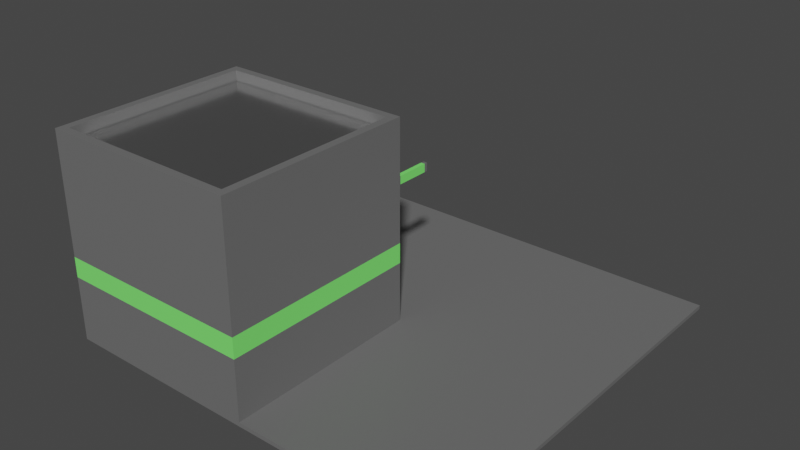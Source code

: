 # Source: elevatorTile.blend  (saved by Blender 3.6.11; exported with 4.5.12 LTS)
import bpy
from mathutils import Matrix  # noqa: F401  (used for matrix-valued properties, if any)

bpy.ops.wm.read_factory_settings(use_empty=True)
scene = bpy.context.scene
scene.name = 'Scene'

# ---- materials (node trees are filled in below, after node groups)
mat_concrete = bpy.data.materials.new('concrete')
mat_concrete.use_transparent_shadow = False
mat_exit = bpy.data.materials.new('exit')
mat_exit.alpha_threshold = 0.0
mat_exit.use_transparent_shadow = False
mat_exit.roughness = 0.5
mat_exit.line_color = (0.0, 0.0, 0.0, 1.0)
mat_elavator = bpy.data.materials.new('elavator')
mat_elavator.use_transparent_shadow = False

# ---- material node trees
mat_concrete.use_nodes = True; mat_concrete.node_tree.nodes.clear()
_N = mat_concrete.node_tree.nodes; _L = mat_concrete.node_tree.links
n0 = _N.new('ShaderNodeBsdfPrincipled'); n0.name = 'Principled BSDF'; n0.location = (10, 300)
n0.distribution = 'GGX'
n0.subsurface_method = 'RANDOM_WALK_SKIN'
n0.inputs[0].default_value = (0.15, 0.15, 0.15, 1.0)
n0.inputs[3].default_value = 1.45
n0.inputs[27].default_value = (0.0, 0.0, 0.0, 1.0)
n0.inputs[28].default_value = 1.0
n1 = _N.new('ShaderNodeOutputMaterial'); n1.name = 'Material Output'; n1.location = (300, 300)
_L.new(n0.outputs[0], n1.inputs[0])
n1.is_active_output = True
mat_exit.use_nodes = True; mat_exit.node_tree.nodes.clear()
_N = mat_exit.node_tree.nodes; _L = mat_exit.node_tree.links
n0 = _N.new('ShaderNodeOutputMaterial'); n0.name = 'Material Output'; n0.location = (300, 300)
n1 = _N.new('ShaderNodeBsdfPrincipled'); n1.name = 'Principled BSDF'; n1.location = (10, 300)
n1.distribution = 'GGX'
n1.subsurface_method = 'RANDOM_WALK_SKIN'
n1.inputs[0].default_value = (0.2136, 1.0, 0.1666, 1.0)
n1.inputs[3].default_value = 1.45
n1.inputs[27].default_value = (0.0, 0.0, 0.0, 1.0)
n1.inputs[28].default_value = 1.0
_L.new(n1.outputs[0], n0.inputs[0])
n0.is_active_output = True
mat_elavator.use_nodes = True; mat_elavator.node_tree.nodes.clear()
_N = mat_elavator.node_tree.nodes; _L = mat_elavator.node_tree.links
n0 = _N.new('ShaderNodeBsdfPrincipled'); n0.name = 'Principled BSDF'; n0.location = (10, 300)
n0.distribution = 'GGX'
n0.subsurface_method = 'RANDOM_WALK_SKIN'
n0.inputs[1].default_value = 1.0
n0.inputs[2].default_value = 0.2
n0.inputs[3].default_value = 1.45
n0.inputs[27].default_value = (0.0, 0.0, 0.0, 1.0)
n0.inputs[28].default_value = 1.0
n1 = _N.new('ShaderNodeOutputMaterial'); n1.name = 'Material Output'; n1.location = (300, 300)
_L.new(n0.outputs[0], n1.inputs[0])
n1.is_active_output = True

# ---- world
world_world = bpy.data.worlds.new('World'); scene.world = world_world
world_world.use_nodes = True; world_world.node_tree.nodes.clear()
_N = world_world.node_tree.nodes; _L = world_world.node_tree.links
n0 = _N.new('ShaderNodeOutputWorld'); n0.name = 'World Output'; n0.location = (300, 300)
n1 = _N.new('ShaderNodeBackground'); n1.name = 'Background'; n1.location = (10, 300)
n1.inputs[0].default_value = (0.05088, 0.05088, 0.05088, 1.0)
_L.new(n1.outputs[0], n0.inputs[0])
n0.is_active_output = True
world_world.color = (0.05088, 0.05088, 0.05088)
world_world.use_sun_shadow = False
world_world.sun_shadow_jitter_overblur = 0.0

# ---- meshes
me_cube_001 = bpy.data.meshes.new('Cube.001')
me_cube_001.from_pydata([(-5.0, -5.0, -0.1), (-5.0, -5.0, 1.118e-08), (-5.0, 5.0, -0.1), (-5.0, 5.0, 1.118e-08), (5.0, -5.0, -0.1), (5.0, -5.0, 1.118e-08), (5.0, 5.0, -0.1), (5.0, 5.0, 1.118e-08)], [], [(0, 1, 3, 2), (2, 3, 7, 6), (6, 7, 5, 4), (4, 5, 1, 0), (2, 6, 4, 0), (7, 3, 1, 5)])
_uv = me_cube_001.uv_layers.new(name='UVMap')
_uv.uv.foreach_set('vector', [0.375, 0.0, 0.625, 0.0, 0.625, 0.25, 0.375, 0.25, 0.375, 0.25, 0.625, 0.25, 0.625, 0.5, 0.375, 0.5, 0.375, 0.5, 0.625, 0.5, 0.625, 0.75, 0.375, 0.75, 0.375, 0.75, 0.625, 0.75, 0.625, 1.0, 0.375, 1.0, 0.125, 0.5, 0.375, 0.5, 0.375, 0.75, 0.125, 0.75, 0.625, 0.5, 0.875, 0.5, 0.875, 0.75, 0.625, 0.75])
me_cube_001.materials.append(mat_concrete)
me_cube_001.update()
me_plane = bpy.data.meshes.new('Plane')
me_plane.from_pydata([(-5.0, -5.0, 0.0), (0.0, -5.0, 0.0), (-5.0, 0.0, 0.0), (0.0, 0.0, 0.0), (-4.8, -4.8, 5.0), (-0.2, -4.8, 5.0), (-4.8, -0.2, 5.0), (-0.2, -0.2, 5.0), (-5.0, 0.0, 5.0), (-5.0, -5.0, 5.0), (0.0, -5.0, 5.0), (0.0, 0.0, 5.0), (-4.8, -4.8, 0.0), (-0.2, -4.8, 0.0), (-4.8, -0.2, 0.0), (-0.2, -0.2, 0.0), (-4.8, -0.2, 2.0), (-0.2, -0.2, 2.0), (-0.2, -4.8, 2.0), (-4.8, -4.8, 2.0), (-5.0, 0.0, 2.0), (0.0, 0.0, 2.0), (0.0, -5.0, 2.0), (-5.0, -5.0, 2.0), (-1.5, 0.0, 0.0), (-3.5, 0.0, 0.0), (-1.5, 0.0, 5.0), (-3.5, 0.0, 5.0), (-1.5, -0.2, 5.0), (-3.5, -0.2, 5.0), (-1.5, -0.2, 0.0), (-3.5, -0.2, 0.0), (-3.5, -0.2, 2.0), (-1.5, -0.2, 2.0), (-3.5, 0.0, 2.0), (-1.5, 0.0, 2.0), (-3.0, -0.05, 3.4), (-3.0, -0.05, 3.6), (-3.0, 0.05, 3.4), (-3.0, 0.05, 3.6), (-2.0, -0.05, 3.4), (-2.0, -0.05, 3.6), (-2.0, 0.05, 3.4), (-2.0, 0.05, 3.6), (-2.083, 0.05, 3.4), (-2.917, 0.05, 3.4), (-2.917, 0.05, 3.6), (-2.083, 0.05, 3.6), (-2.917, -0.05, 3.4), (-2.083, -0.05, 3.4), (-2.083, -0.05, 3.6), (-2.917, -0.05, 3.6), (0.0, 0.0, 1.5), (-5.0, -5.0, 1.5), (-4.8, -0.2, 1.5), (-0.2, -4.8, 1.5), (-0.2, -0.2, 1.5), (-4.8, -4.8, 1.5), (-5.0, 0.0, 1.5), (0.0, -5.0, 1.5), (-1.5, 0.0, 1.5), (-3.5, 0.0, 1.5), (-1.5, -0.2, 1.5), (-3.5, -0.2, 1.5), (-0.1401, 0.982, 3.4), (-0.1401, 0.982, 3.6), (-0.04007, 0.982, 3.4), (-0.04007, 0.982, 3.6), (-0.1401, -0.01801, 3.4), (-0.1401, -0.01801, 3.6), (-0.04007, -0.01801, 3.4), (-0.04007, -0.01801, 3.6), (-0.04007, 0.06532, 3.4), (-0.04007, 0.8987, 3.4), (-0.04007, 0.8987, 3.6), (-0.04007, 0.06532, 3.6), (-0.1401, 0.8987, 3.4), (-0.1401, 0.06532, 3.4), (-0.1401, 0.06532, 3.6), (-0.1401, 0.8987, 3.6)], [], [(63, 54, 14, 31), (34, 20, 8, 27), (23, 22, 10, 9), (22, 21, 11, 10), (20, 23, 9, 8), (4, 6, 8, 9), (5, 4, 9, 10), (7, 5, 10, 11), (28, 7, 11, 26), (57, 55, 13, 12), (55, 56, 15, 13), (54, 57, 12, 14), (1, 0, 12, 13), (0, 2, 14, 12), (3, 1, 13, 15), (24, 3, 15, 30), (6, 4, 19, 16), (5, 7, 17, 18), (4, 5, 18, 19), (29, 6, 16, 32), (58, 53, 23, 20), (59, 52, 21, 22), (53, 59, 22, 23), (61, 58, 20, 34), (52, 60, 35, 21), (32, 34, 35, 33), (7, 28, 33, 17), (28, 29, 32, 33), (2, 25, 31, 14), (62, 60, 24, 30), (6, 29, 27, 8), (29, 28, 26, 27), (21, 35, 26, 11), (35, 34, 27, 26), (56, 62, 30, 15), (63, 31, 25, 61), (36, 37, 39, 38), (44, 47, 43, 42), (42, 43, 41, 40), (48, 51, 37, 36), (44, 42, 40, 49), (46, 39, 37, 51), (43, 47, 50, 41), (47, 46, 51, 50), (38, 45, 48, 36), (45, 44, 49, 48), (40, 41, 50, 49), (49, 50, 51, 48), (38, 39, 46, 45), (45, 46, 47, 44), (32, 63, 61, 34), (17, 33, 62, 56), (33, 35, 60, 62), (3, 24, 60, 52), (25, 2, 58, 61), (0, 1, 59, 53), (1, 3, 52, 59), (2, 0, 53, 58), (16, 19, 57, 54), (18, 17, 56, 55), (19, 18, 55, 57), (32, 16, 54, 63), (64, 65, 67, 66), (72, 75, 71, 70), (70, 71, 69, 68), (76, 79, 65, 64), (72, 70, 68, 77), (74, 67, 65, 79), (71, 75, 78, 69), (75, 74, 79, 78), (66, 73, 76, 64), (73, 72, 77, 76), (68, 69, 78, 77), (77, 78, 79, 76), (66, 67, 74, 73), (73, 74, 75, 72)])
me_plane.polygons.foreach_set('material_index', [0, 0, 0, 0, 0, 0, 0, 0, 0, 0, 0, 0, 0, 0, 0, 0, 0, 0, 0, 0, 1, 1, 1, 1, 1, 1, 0, 0, 0, 0, 0, 0, 0, 0, 0, 0, 0, 0, 0, 0, 0, 0, 0, 1, 0, 1, 0, 1, 0, 1, 1, 1, 1, 0, 0, 0, 0, 0, 1, 1, 1, 1, 0, 0, 0, 0, 0, 0, 0, 1, 0, 1, 0, 1, 0, 1])
_uv = me_plane.uv_layers.new(name='UVMap')
_uv.uv.foreach_set('vector', [0.3467, 0.96, 0.04, 0.96, 0.04, 0.96, 0.3467, 0.96, 0.3333, 1.0, 0.0, 1.0, 0.0, 1.0, 0.3333, 1.0, 0.0, 0.0, 1.0, 0.0, 1.0, 0.0, 0.0, 0.0, 1.0, 0.0, 1.0, 1.0, 1.0, 1.0, 1.0, 0.0, 0.0, 1.0, 0.0, 0.0, 0.0, 0.0, 0.0, 1.0, 0.04, 0.04, 0.04, 0.96, 0.0, 1.0, 0.0, 0.0, 0.96, 0.04, 0.04, 0.04, 0.0, 0.0, 1.0, 0.0, 0.96, 0.96, 0.96, 0.04, 1.0, 0.0, 1.0, 1.0, 0.6533, 0.96, 0.96, 0.96, 1.0, 1.0, 0.6667, 1.0, 0.04, 0.04, 0.96, 0.04, 0.96, 0.04, 0.04, 0.04, 0.96, 0.04, 0.96, 0.96, 0.96, 0.96, 0.96, 0.04, 0.04, 0.96, 0.04, 0.04, 0.04, 0.04, 0.04, 0.96, 1.0, 0.0, 0.0, 0.0, 0.04, 0.04, 0.96, 0.04, 0.0, 0.0, 0.0, 1.0, 0.04, 0.96, 0.04, 0.04, 1.0, 1.0, 1.0, 0.0, 0.96, 0.04, 0.96, 0.96, 0.6667, 1.0, 1.0, 1.0, 0.96, 0.96, 0.6533, 0.96, 0.04, 0.96, 0.04, 0.04, 0.04, 0.04, 0.04, 0.96, 0.96, 0.04, 0.96, 0.96, 0.96, 0.96, 0.96, 0.04, 0.04, 0.04, 0.96, 0.04, 0.96, 0.04, 0.04, 0.04, 0.3467, 0.96, 0.04, 0.96, 0.04, 0.96, 0.3467, 0.96, 0.0, 1.0, 0.0, 0.0, 0.0, 0.0, 0.0, 1.0, 1.0, 0.0, 1.0, 1.0, 1.0, 1.0, 1.0, 0.0, 0.0, 0.0, 1.0, 0.0, 1.0, 0.0, 0.0, 0.0, 0.3333, 1.0, 0.0, 1.0, 0.0, 1.0, 0.3333, 1.0, 1.0, 1.0, 0.6667, 1.0, 0.6667, 1.0, 1.0, 1.0, 0.3467, 0.96, 0.3333, 1.0, 0.6667, 1.0, 0.6533, 0.96, 0.96, 0.96, 0.6533, 0.96, 0.6533, 0.96, 0.96, 0.96, 0.6533, 0.96, 0.3467, 0.96, 0.3467, 0.96, 0.6533, 0.96, 0.0, 1.0, 0.3333, 1.0, 0.3467, 0.96, 0.04, 0.96, 0.6533, 0.96, 0.6667, 1.0, 0.6667, 1.0, 0.6533, 0.96, 0.04, 0.96, 0.3467, 0.96, 0.3333, 1.0, 0.0, 1.0, 0.3467, 0.96, 0.6533, 0.96, 0.6667, 1.0, 0.3333, 1.0, 1.0, 1.0, 0.6667, 1.0, 0.6667, 1.0, 1.0, 1.0, 0.6667, 1.0, 0.3333, 1.0, 0.3333, 1.0, 0.6667, 1.0, 0.96, 0.96, 0.6533, 0.96, 0.6533, 0.96, 0.96, 0.96, 0.3467, 0.96, 0.3467, 0.96, 0.3333, 1.0, 0.3333, 1.0, 0.375, 0.0, 0.625, 0.0, 0.625, 0.25, 0.375, 0.25, 0.375, 0.4167, 0.625, 0.4167, 0.625, 0.5, 0.375, 0.5, 0.375, 0.5, 0.625, 0.5, 0.625, 0.75, 0.375, 0.75, 0.375, 0.9167, 0.625, 0.9167, 0.625, 1.0, 0.375, 1.0, 0.2917, 0.5, 0.375, 0.5, 0.375, 0.75, 0.2917, 0.75, 0.7917, 0.5, 0.875, 0.5, 0.875, 0.75, 0.7917, 0.75, 0.625, 0.5, 0.7083, 0.5, 0.7083, 0.75, 0.625, 0.75, 0.7083, 0.5, 0.7917, 0.5, 0.7917, 0.75, 0.7083, 0.75, 0.125, 0.5, 0.2083, 0.5, 0.2083, 0.75, 0.125, 0.75, 0.2083, 0.5, 0.2917, 0.5, 0.2917, 0.75, 0.2083, 0.75, 0.375, 0.75, 0.625, 0.75, 0.625, 0.8333, 0.375, 0.8333, 0.375, 0.8333, 0.625, 0.8333, 0.625, 0.9167, 0.375, 0.9167, 0.375, 0.25, 0.625, 0.25, 0.625, 0.3333, 0.375, 0.3333, 0.375, 0.3333, 0.625, 0.3333, 0.625, 0.4167, 0.375, 0.4167, 0.3467, 0.96, 0.3467, 0.96, 0.3333, 1.0, 0.3333, 1.0, 0.96, 0.96, 0.6533, 0.96, 0.6533, 0.96, 0.96, 0.96, 0.6533, 0.96, 0.6667, 1.0, 0.6667, 1.0, 0.6533, 0.96, 1.0, 1.0, 0.6667, 1.0, 0.6667, 1.0, 1.0, 1.0, 0.3333, 1.0, 0.0, 1.0, 0.0, 1.0, 0.3333, 1.0, 0.0, 0.0, 1.0, 0.0, 1.0, 0.0, 0.0, 0.0, 1.0, 0.0, 1.0, 1.0, 1.0, 1.0, 1.0, 0.0, 0.0, 1.0, 0.0, 0.0, 0.0, 0.0, 0.0, 1.0, 0.04, 0.96, 0.04, 0.04, 0.04, 0.04, 0.04, 0.96, 0.96, 0.04, 0.96, 0.96, 0.96, 0.96, 0.96, 0.04, 0.04, 0.04, 0.96, 0.04, 0.96, 0.04, 0.04, 0.04, 0.3467, 0.96, 0.04, 0.96, 0.04, 0.96, 0.3467, 0.96, 0.375, 0.0, 0.625, 0.0, 0.625, 0.25, 0.375, 0.25, 0.375, 0.4167, 0.625, 0.4167, 0.625, 0.5, 0.375, 0.5, 0.375, 0.5, 0.625, 0.5, 0.625, 0.75, 0.375, 0.75, 0.375, 0.9167, 0.625, 0.9167, 0.625, 1.0, 0.375, 1.0, 0.2917, 0.5, 0.375, 0.5, 0.375, 0.75, 0.2917, 0.75, 0.7917, 0.5, 0.875, 0.5, 0.875, 0.75, 0.7917, 0.75, 0.625, 0.5, 0.7083, 0.5, 0.7083, 0.75, 0.625, 0.75, 0.7083, 0.5, 0.7917, 0.5, 0.7917, 0.75, 0.7083, 0.75, 0.125, 0.5, 0.2083, 0.5, 0.2083, 0.75, 0.125, 0.75, 0.2083, 0.5, 0.2917, 0.5, 0.2917, 0.75, 0.2083, 0.75, 0.375, 0.75, 0.625, 0.75, 0.625, 0.8333, 0.375, 0.8333, 0.375, 0.8333, 0.625, 0.8333, 0.625, 0.9167, 0.375, 0.9167, 0.375, 0.25, 0.625, 0.25, 0.625, 0.3333, 0.375, 0.3333, 0.375, 0.3333, 0.625, 0.3333, 0.625, 0.4167, 0.375, 0.4167])
me_plane.materials.append(mat_concrete)
me_plane.materials.append(mat_exit)
me_plane.update()
me_cube = bpy.data.meshes.new('Cube')
me_cube.from_pydata([(-4.775, -4.775, -0.03471), (-4.775, -0.225, -0.03471), (-0.225, -4.775, -0.03471), (-0.225, -0.225, -0.03471), (-4.775, -4.775, 0.03471), (-4.775, -0.225, 0.03471), (-0.225, -0.225, 0.03471), (-0.225, -4.775, 0.03471), (-1.506, -0.225, -0.03471), (-3.494, -0.225, -0.03471), (-3.494, -0.225, 0.03471), (-1.506, -0.225, 0.03471), (-3.494, -4.775, -0.03471), (-1.506, -4.775, -0.03471), (-1.506, -4.775, 0.03471), (-3.494, -4.775, 0.03471), (-3.494, -0.325, 0.03471), (-1.506, -0.325, 0.03471), (-1.506, -4.675, 0.03471), (-3.494, -4.675, 0.03471), (-4.775, -4.775, 2.02), (-4.775, -0.225, 2.02), (-1.506, -0.225, 2.02), (-0.225, -0.225, 2.02), (-0.225, -4.775, 2.02), (-3.494, -4.775, 2.02), (-1.506, -0.325, 2.02), (-3.494, -4.675, 2.02), (-3.494, -0.225, 2.02), (-1.506, -4.775, 2.02), (-3.494, -0.325, 2.02), (-1.506, -4.675, 2.02), (-4.775, -4.775, 4.742), (-4.775, -0.225, 4.742), (-1.506, -0.225, 4.742), (-0.225, -0.225, 4.742), (-0.225, -4.775, 4.742), (-3.494, -4.775, 4.742), (-1.506, -0.325, 4.642), (-3.494, -4.675, 4.642), (-3.494, -0.225, 4.742), (-1.506, -4.775, 4.742), (-3.494, -0.325, 4.642), (-1.506, -4.675, 4.642), (-4.675, -4.465, 0.03471), (-4.465, -4.675, 0.03471), (-4.465, -0.325, 0.03471), (-4.675, -0.5347, 0.03471), (-0.5347, -4.675, 0.03471), (-0.325, -4.465, 0.03471), (-0.325, -0.5347, 0.03471), (-0.5347, -0.325, 0.03471), (-4.675, -4.465, 2.02), (-4.465, -4.675, 2.02), (-4.675, -0.5347, 2.02), (-4.465, -0.325, 2.02), (-0.325, -0.5347, 2.02), (-0.5347, -0.325, 2.02), (-0.5347, -4.675, 2.02), (-0.325, -4.465, 2.02), (-4.465, -4.675, 4.642), (-4.675, -4.465, 4.642), (-4.675, -0.5347, 4.642), (-4.465, -0.325, 4.642), (-0.5347, -0.325, 4.642), (-0.325, -0.5347, 4.642), (-0.325, -4.465, 4.642), (-0.5347, -4.675, 4.642)], [], [(0, 4, 5, 1), (8, 11, 6, 3), (3, 6, 7, 2), (12, 15, 4, 0), (8, 3, 2, 13), (19, 45, 53, 27), (4, 15, 25, 20), (5, 4, 20, 21), (18, 19, 27, 31), (7, 6, 23, 24), (50, 51, 17, 18, 48, 49), (46, 16, 30, 55), (10, 5, 21, 28), (16, 17, 11, 10), (17, 51, 57, 26), (17, 16, 19, 18), (1, 9, 12, 0), (9, 8, 13, 12), (2, 7, 14, 13), (13, 14, 15, 12), (1, 5, 10, 9), (9, 10, 11, 8), (28, 22, 34, 40), (20, 25, 37, 32), (26, 38, 42, 30), (31, 27, 39, 43), (24, 23, 35, 36), (39, 60, 61, 62, 63, 42), (23, 22, 34, 35), (14, 7, 24, 29), (16, 10, 28, 30), (16, 46, 47, 44, 45, 19), (15, 14, 29, 25), (6, 11, 22, 23), (11, 17, 26, 22), (52, 54, 62, 61), (50, 49, 59, 56), (48, 18, 31, 58), (26, 57, 64, 38), (33, 32, 37, 40), (34, 41, 36, 35), (27, 53, 60, 39), (28, 21, 33, 40), (56, 59, 66, 65), (29, 24, 36, 41), (58, 31, 43, 67), (25, 29, 41, 37), (55, 30, 42, 63), (21, 20, 32, 33), (43, 38, 64, 65, 66, 67), (38, 43, 39, 42), (41, 34, 40, 37), (59, 49, 48, 58), (44, 52, 53, 45), (66, 59, 58, 67), (62, 54, 55, 63), (46, 55, 54, 47), (50, 56, 57, 51), (60, 53, 52, 61), (56, 65, 64, 57), (44, 47, 54, 52)])
me_cube.polygons.foreach_set('material_index', [0, 0, 0, 0, 0, 0, 0, 0, 0, 0, 1, 0, 0, 0, 0, 1, 0, 0, 0, 0, 0, 0, 0, 0, 0, 0, 0, 0, 0, 0, 0, 1, 0, 0, 0, 0, 0, 0, 0, 0, 0, 0, 0, 0, 0, 0, 0, 0, 0, 0, 0, 0, 0, 0, 0, 0, 0, 0, 0, 0, 0])
_uv = me_cube.uv_layers.new(name='UVMap')
_uv.uv.foreach_set('vector', [0.375, 0.0, 0.625, 0.0, 0.625, 0.25, 0.375, 0.25, 0.375, 0.4167, 0.625, 0.4167, 0.625, 0.5, 0.375, 0.5, 0.375, 0.5, 0.625, 0.5, 0.625, 0.75, 0.375, 0.75, 0.375, 0.9167, 0.625, 0.9167, 0.625, 1.0, 0.375, 1.0, 0.2917, 0.5, 0.375, 0.5, 0.375, 0.75, 0.2917, 0.75, 0.7898, 0.7445, 0.8554, 0.7445, 0.8554, 0.7445, 0.7898, 0.7445, 0.625, 1.0, 0.625, 0.9167, 0.625, 0.9167, 0.625, 1.0, 0.625, 0.25, 0.625, 0.0, 0.625, 0.0, 0.625, 0.25, 0.7102, 0.7445, 0.7898, 0.7445, 0.7898, 0.7445, 0.7102, 0.7445, 0.625, 0.75, 0.625, 0.5, 0.625, 0.5, 0.625, 0.75, 0.6305, 0.517, 0.6446, 0.5055, 0.7102, 0.5055, 0.7102, 0.7445, 0.6446, 0.7445, 0.6305, 0.733, 0.8554, 0.5055, 0.7898, 0.5055, 0.7898, 0.5055, 0.8554, 0.5055, 0.625, 0.3333, 0.625, 0.25, 0.625, 0.25, 0.625, 0.3333, 0.7898, 0.5055, 0.7102, 0.5055, 0.7083, 0.5, 0.7917, 0.5, 0.7102, 0.5055, 0.6446, 0.5055, 0.6446, 0.5055, 0.7102, 0.5055, 0.7102, 0.5055, 0.7898, 0.5055, 0.7898, 0.7445, 0.7102, 0.7445, 0.125, 0.5, 0.2083, 0.5, 0.2083, 0.75, 0.125, 0.75, 0.2083, 0.5, 0.2917, 0.5, 0.2917, 0.75, 0.2083, 0.75, 0.375, 0.75, 0.625, 0.75, 0.625, 0.8333, 0.375, 0.8333, 0.375, 0.8333, 0.625, 0.8333, 0.625, 0.9167, 0.375, 0.9167, 0.375, 0.25, 0.625, 0.25, 0.625, 0.3333, 0.375, 0.3333, 0.375, 0.3333, 0.625, 0.3333, 0.625, 0.4167, 0.375, 0.4167, 0.0, 0.0, 0.0, 0.0, 0.0, 0.0, 0.0, 0.0, 0.625, 1.0, 0.625, 0.9167, 0.625, 0.9167, 0.625, 1.0, 0.0, 0.0, 0.0, 0.0, 0.0, 0.0, 0.0, 0.0, 0.7102, 0.7445, 0.7898, 0.7445, 0.7898, 0.7445, 0.7102, 0.7445, 0.625, 0.75, 0.625, 0.5, 0.625, 0.5, 0.625, 0.75, 0.0, 0.0, 0.0, 0.0, 0.0, 0.0, 0.0, 0.0, 0.0, 0.0, 0.0, 0.0, 0.625, 0.5, 0.625, 0.4167, 0.625, 0.4167, 0.625, 0.5, 0.625, 0.8333, 0.625, 0.75, 0.625, 0.75, 0.625, 0.8333, 0.7898, 0.5055, 0.7917, 0.5, 0.7917, 0.5, 0.7898, 0.5055, 0.7898, 0.5055, 0.8554, 0.5055, 0.8695, 0.517, 0.8695, 0.733, 0.8554, 0.7445, 0.7898, 0.7445, 0.625, 0.9167, 0.625, 0.8333, 0.625, 0.8333, 0.625, 0.9167, 0.625, 0.5, 0.625, 0.4167, 0.625, 0.4167, 0.625, 0.5, 0.7083, 0.5, 0.7102, 0.5055, 0.7102, 0.5055, 0.7083, 0.5, 0.8695, 0.733, 0.8695, 0.517, 0.8695, 0.517, 0.8695, 0.733, 0.6305, 0.517, 0.6305, 0.733, 0.6305, 0.733, 0.6305, 0.517, 0.6446, 0.7445, 0.7102, 0.7445, 0.7102, 0.7445, 0.6446, 0.7445, 0.7102, 0.5055, 0.6446, 0.5055, 0.6446, 0.5055, 0.7102, 0.5055, 0.625, 0.25, 0.625, 1.0, 0.625, 0.9167, 0.625, 0.3333, 0.625, 0.4167, 0.625, 0.8333, 0.625, 0.75, 0.625, 0.5, 0.7898, 0.7445, 0.8554, 0.7445, 0.8554, 0.7445, 0.7898, 0.7445, 0.625, 0.3333, 0.625, 0.25, 0.625, 0.25, 0.625, 0.3333, 0.6305, 0.517, 0.6305, 0.733, 0.6305, 0.733, 0.6305, 0.517, 0.625, 0.8333, 0.625, 0.75, 0.625, 0.75, 0.625, 0.8333, 0.6446, 0.7445, 0.7102, 0.7445, 0.7102, 0.7445, 0.6446, 0.7445, 0.625, 0.9167, 0.625, 0.8333, 0.625, 0.8333, 0.625, 0.9167, 0.8554, 0.5055, 0.7898, 0.5055, 0.7898, 0.5055, 0.8554, 0.5055, 0.625, 0.25, 0.625, 0.0, 0.625, 0.0, 0.625, 0.25, 0.0, 0.0, 0.0, 0.0, 0.0, 0.0, 0.0, 0.0, 0.0, 0.0, 0.0, 0.0, 0.0, 0.0, 0.0, 0.0, 0.0, 0.0, 0.0, 0.0, 0.625, 0.8333, 0.625, 0.4167, 0.0, 0.0, 0.625, 0.9167, 0.6305, 0.733, 0.6305, 0.733, 0.6446, 0.7445, 0.6446, 0.7445, 0.8695, 0.733, 0.8695, 0.733, 0.8554, 0.7445, 0.8554, 0.7445, 0.6305, 0.733, 0.6305, 0.733, 0.6446, 0.7445, 0.6446, 0.7445, 0.8695, 0.517, 0.8695, 0.517, 0.8554, 0.5055, 0.8554, 0.5055, 0.8554, 0.5055, 0.8554, 0.5055, 0.8695, 0.517, 0.8695, 0.517, 0.6305, 0.517, 0.6305, 0.517, 0.6446, 0.5055, 0.6446, 0.5055, 0.8554, 0.7445, 0.8554, 0.7445, 0.8695, 0.733, 0.8695, 0.733, 0.6305, 0.517, 0.6305, 0.517, 0.6446, 0.5055, 0.6446, 0.5055, 0.8695, 0.733, 0.8695, 0.517, 0.8695, 0.517, 0.8695, 0.733])
me_cube.materials.append(mat_elavator)
me_cube.materials.append(mat_concrete)
me_cube.update()
me_cube_002 = bpy.data.meshes.new('Cube.002')
me_cube_002.from_pydata([(-1.467, -0.1553, 0.03324), (-1.467, -0.1553, 2.022), (-1.467, -0.2933, 0.03324), (-1.467, -0.2933, 2.022), (-2.477, -0.1553, 0.03324), (-2.5, -0.1779, 0.03324), (-2.5, -0.1779, 2.022), (-2.477, -0.1553, 2.022), (-2.5, -0.2707, 0.03324), (-2.477, -0.2933, 0.03324), (-2.477, -0.2933, 2.022), (-2.5, -0.2707, 2.022)], [], [(0, 4, 7, 1), (2, 0, 1, 3), (3, 1, 7, 6, 11, 10), (5, 8, 11, 6), (9, 2, 3, 10), (4, 5, 6, 7), (10, 11, 8, 9), (8, 5, 4, 0, 2, 9)])
_uv = me_cube_002.uv_layers.new(name='UVMap')
_uv.uv.foreach_set('vector', [0.375, 0.75, 0.375, 0.9945, 0.625, 0.9945, 0.625, 0.75, 0.375, 0.5, 0.375, 0.75, 0.625, 0.75, 0.625, 0.5, 0.625, 0.5, 0.625, 0.75, 0.8695, 0.75, 0.875, 0.7091, 0.875, 0.5409, 0.8695, 0.5, 0.375, 0.04092, 0.375, 0.2091, 0.625, 0.2091, 0.625, 0.04092, 0.375, 0.2555, 0.375, 0.5, 0.625, 0.5, 0.625, 0.2555, 0.375, 0.0, 0.375, 0.04092, 0.625, 0.04092, 0.625, 0.0, 0.625, 0.2555, 0.625, 0.2091, 0.375, 0.2091, 0.375, 0.2555, 0.125, 0.5409, 0.125, 0.7091, 0.1305, 0.75, 0.375, 0.75, 0.375, 0.5, 0.1305, 0.5])
me_cube_002.materials.append(mat_elavator)
me_cube_002.update()
me_cube_003 = bpy.data.meshes.new('Cube.003')
me_cube_003.from_pydata([(-3.529, -0.1553, 0.03324), (-3.529, -0.1553, 2.022), (-3.529, -0.2933, 0.03324), (-3.529, -0.2933, 2.022), (-2.519, -0.1553, 0.03324), (-2.497, -0.1779, 0.03324), (-2.497, -0.1779, 2.022), (-2.519, -0.1553, 2.022), (-2.497, -0.2707, 0.03324), (-2.519, -0.2933, 0.03324), (-2.519, -0.2933, 2.022), (-2.497, -0.2707, 2.022)], [], [(0, 1, 7, 4), (2, 3, 1, 0), (3, 10, 11, 6, 7, 1), (5, 6, 11, 8), (9, 10, 3, 2), (4, 7, 6, 5), (10, 9, 8, 11), (8, 9, 2, 0, 4, 5)])
_uv = me_cube_003.uv_layers.new(name='UVMap')
_uv.uv.foreach_set('vector', [0.375, 0.75, 0.625, 0.75, 0.625, 0.9945, 0.375, 0.9945, 0.375, 0.5, 0.625, 0.5, 0.625, 0.75, 0.375, 0.75, 0.625, 0.5, 0.8695, 0.5, 0.875, 0.5409, 0.875, 0.7091, 0.8695, 0.75, 0.625, 0.75, 0.375, 0.04092, 0.625, 0.04092, 0.625, 0.2091, 0.375, 0.2091, 0.375, 0.2555, 0.625, 0.2555, 0.625, 0.5, 0.375, 0.5, 0.375, 0.0, 0.625, 0.0, 0.625, 0.04092, 0.375, 0.04092, 0.625, 0.2555, 0.375, 0.2555, 0.375, 0.2091, 0.625, 0.2091, 0.125, 0.5409, 0.1305, 0.5, 0.375, 0.5, 0.375, 0.75, 0.1305, 0.75, 0.125, 0.7091])
me_cube_003.materials.append(mat_elavator)
me_cube_003.update()

# ---- objects
ob_elevator_floor = bpy.data.objects.new('elevator_floor', me_cube_001)
ob_elevator_shaft = bpy.data.objects.new('elevator_shaft', me_plane)
ob_elevator = bpy.data.objects.new('elevator', me_cube)
ob_el_door_r = bpy.data.objects.new('el_door_R', me_cube_002)
ob_el_door_l = bpy.data.objects.new('el_door_L', me_cube_003)

# ---- transforms, parenting, visibility, modifiers, constraints
ob_elevator_floor.location = (0.0, 0.0, 0.0)
ob_elevator_shaft.location = (0.0, 0.0, 0.0)
ob_elevator.location = (0.0, 0.0, 0.0)
ob_el_door_r.location = (0.0, 0.0, 0.0)
ob_el_door_l.location = (0.0, 0.0, 0.0)

# ---- collection membership
scene.collection.objects.link(ob_elevator_floor)
scene.collection.objects.link(ob_elevator_shaft)
scene.collection.objects.link(ob_elevator)
scene.collection.objects.link(ob_el_door_r)
scene.collection.objects.link(ob_el_door_l)

# ---- scene / render settings (as saved in the file)
scene.frame_start = 1; scene.frame_end = 250; scene.frame_set(1)
scene.render.engine = 'BLENDER_EEVEE_NEXT'
scene.cycles.sampling_pattern = 'TABULATED_SOBOL'
scene.view_settings.view_transform = 'Filmic'
bpy.context.view_layer.update()

# ---- added for rendering (the .blend has no active camera and no usable light): camera, sun
cam_auto = bpy.data.cameras.new('AutoCamera')
cam_auto.lens = 50.0
cam_auto.sensor_width = 36.0
cam_auto.clip_end = 1000.0
ob_auto_camera = bpy.data.objects.new('AutoCamera', cam_auto)
scene.collection.objects.link(ob_auto_camera)
ob_auto_camera.location = (13.9095, -16.6914, 13.5776)
ob_auto_camera.rotation_euler = (1.09748, -7.21219e-08, 0.694738)
scene.camera = ob_auto_camera
light_auto_sun = bpy.data.lights.new('AutoSun', 'SUN')
light_auto_sun.energy = 3.0
light_auto_sun.angle = 0.0523599
ob_auto_sun = bpy.data.objects.new('AutoSun', light_auto_sun)
scene.collection.objects.link(ob_auto_sun)
ob_auto_sun.rotation_euler = (0.872665, 0.174533, 0.523599)
bpy.context.view_layer.update()
